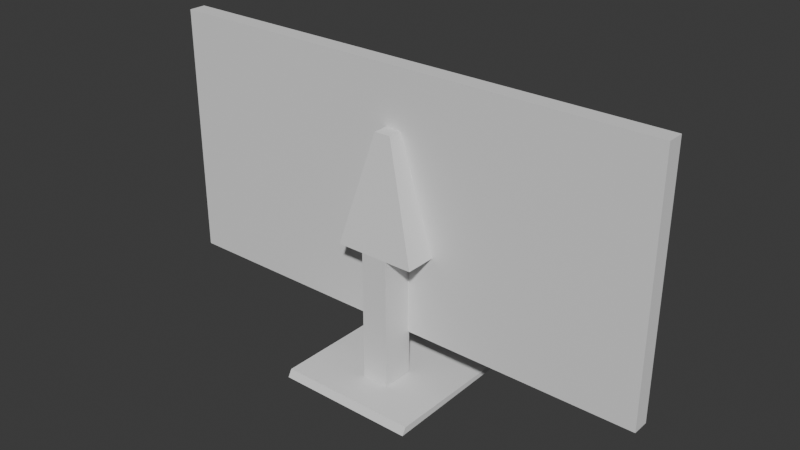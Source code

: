 # Source: M_n_h_nh.blend  (saved by Blender 4.4.32; exported with 4.5.12 LTS)
import bpy
from mathutils import Matrix  # noqa: F401  (used for matrix-valued properties, if any)

bpy.ops.wm.read_factory_settings(use_empty=True)
scene = bpy.context.scene
scene.name = 'Scene'

# ---- collections
col_collection = bpy.data.collections.new('Collection'); scene.collection.children.link(col_collection)

# ---- world
world_world = bpy.data.worlds.new('World'); scene.world = world_world
world_world.use_nodes = True; world_world.node_tree.nodes.clear()
_N = world_world.node_tree.nodes; _L = world_world.node_tree.links
n0 = _N.new('ShaderNodeOutputWorld'); n0.name = 'World Output'; n0.location = (300, 300)
n1 = _N.new('ShaderNodeBackground'); n1.name = 'Background'; n1.location = (10, 300)
n1.inputs[0].default_value = (0.05088, 0.05088, 0.05088, 1.0)
_L.new(n1.outputs[0], n0.inputs[0])
n0.is_active_output = True
world_world.color = (0.05088, 0.05088, 0.05088)
world_world.sun_shadow_jitter_overblur = 0.0

# ---- meshes
me_cube_008 = bpy.data.meshes.new('Cube.008')
me_cube_008.from_pydata([(0.5166, -0.004701, -0.1861), (0.5166, -0.004701, 0.3323), (-0.5203, -0.004701, -0.1861), (-0.5203, -0.004701, 0.3323), (0.4595, 0.03049, -0.1576), (0.4595, 0.03049, 0.3038), (-0.4633, 0.03049, -0.1576), (-0.4633, 0.03049, 0.3038), (-0.5203, 0.03049, 0.3323), (-0.5203, 0.03049, -0.1861), (0.5166, 0.03049, -0.1861), (0.5166, 0.03049, 0.3323), (-0.4633, -0.001373, 0.3038), (-0.4633, -0.001373, -0.1576), (0.4595, -0.001373, -0.1576), (0.4595, -0.001373, 0.3038), (-0.4633, 0.01963, 0.3038), (-0.4633, 0.01963, -0.1576), (0.4595, 0.01963, -0.1576), (0.4595, 0.01963, 0.3038), (-0.4633, 0.02197, 0.3038), (-0.4633, 0.02197, -0.1576), (0.4595, 0.02197, -0.1576), (0.4595, 0.02197, 0.3038), (0.0886, -0.06875, -0.01022), (0.01498, -0.03357, 0.2151), (-0.07622, -0.06875, -0.01022), (-0.01865, -0.03357, 0.2151), (0.0886, -0.001223, -0.01022), (0.01498, 0.01623, 0.2151), (-0.07622, -0.001223, -0.01022), (-0.01865, 0.01623, 0.2151), (-0.02128, -0.06875, -0.01022), (0.03366, -0.06875, -0.01022), (0.00377, -0.03357, 0.2151), (-0.007441, -0.03357, 0.2151), (0.03366, -0.001223, -0.01022), (-0.02128, -0.001223, -0.01022), (-0.007441, 0.01623, 0.2151), (0.00377, 0.01623, 0.2151), (-0.02128, -0.06875, -0.2784), (0.03366, -0.06875, -0.2784), (0.03366, -0.001223, -0.2784), (-0.02128, -0.001223, -0.2784), (-0.1448, 0.1646, -0.2811), (-0.1448, -0.142, -0.2778), (0.141, 0.1646, -0.2811), (0.141, -0.142, -0.2778), (0.141, 0.1793, -0.2891), (-0.1448, 0.1793, -0.2891), (-0.1448, -0.1502, -0.2924), (0.141, -0.1502, -0.2924)], [], [(0, 1, 3, 2), (2, 3, 8, 9), (5, 4, 14, 15), (10, 11, 1, 0), (2, 9, 10, 0), (8, 3, 1, 11), (7, 6, 9, 8), (6, 4, 10, 9), (5, 7, 8, 11), (4, 5, 11, 10), (12, 15, 19, 16), (4, 6, 13, 14), (7, 5, 15, 12), (6, 7, 12, 13), (17, 16, 20, 21), (13, 12, 16, 17), (15, 14, 18, 19), (14, 13, 17, 18), (21, 20, 23, 22), (19, 18, 22, 23), (18, 17, 21, 22), (16, 19, 23, 20), (32, 35, 27, 26), (26, 27, 31, 30), (36, 39, 29, 28), (28, 29, 25, 24), (33, 36, 28, 24), (39, 34, 25, 29), (31, 27, 35, 38), (38, 35, 34, 39), (26, 30, 37, 32), (37, 36, 42, 43), (30, 31, 38, 37), (37, 38, 39, 36), (24, 25, 34, 33), (33, 34, 35, 32), (40, 43, 42, 41), (33, 32, 40, 41), (32, 37, 43, 40), (36, 33, 41, 42), (44, 46, 47, 45), (49, 50, 51, 48), (47, 46, 48, 51), (44, 45, 50, 49), (45, 47, 51, 50), (46, 44, 49, 48)])
_uv = me_cube_008.uv_layers.new(name='UVMap')
_uv.uv.foreach_set('vector', [0.375, 0.0, 0.625, 0.0, 0.625, 0.25, 0.375, 0.25, 0.375, 0.25, 0.625, 0.25, 0.625, 0.5, 0.375, 0.5, 0.6112, 0.7362, 0.3888, 0.7362, 0.3888, 0.7362, 0.6112, 0.7362, 0.375, 0.75, 0.625, 0.75, 0.625, 1.0, 0.375, 1.0, 0.125, 0.5, 0.375, 0.5, 0.375, 0.75, 0.125, 0.75, 0.625, 0.5, 0.875, 0.5, 0.875, 0.75, 0.625, 0.75, 0.6112, 0.5138, 0.3888, 0.5138, 0.375, 0.5, 0.625, 0.5, 0.3888, 0.5138, 0.3888, 0.7362, 0.375, 0.75, 0.375, 0.5, 0.6112, 0.7362, 0.6112, 0.5138, 0.625, 0.5, 0.625, 0.75, 0.3888, 0.7362, 0.6112, 0.7362, 0.625, 0.75, 0.375, 0.75, 0.6112, 0.5138, 0.6112, 0.7362, 0.6112, 0.7362, 0.6112, 0.5138, 0.3888, 0.7362, 0.3888, 0.5138, 0.3888, 0.5138, 0.3888, 0.7362, 0.6112, 0.5138, 0.6112, 0.7362, 0.6112, 0.7362, 0.6112, 0.5138, 0.3888, 0.5138, 0.6112, 0.5138, 0.6112, 0.5138, 0.3888, 0.5138, 0.3888, 0.5138, 0.6112, 0.5138, 0.6112, 0.5138, 0.3888, 0.5138, 0.3888, 0.5138, 0.6112, 0.5138, 0.6112, 0.5138, 0.3888, 0.5138, 0.6112, 0.7362, 0.3888, 0.7362, 0.3888, 0.7362, 0.6112, 0.7362, 0.3888, 0.7362, 0.3888, 0.5138, 0.3888, 0.5138, 0.3888, 0.7362, 0.3888, 0.5138, 0.6112, 0.5138, 0.6112, 0.7362, 0.3888, 0.7362, 0.6112, 0.7362, 0.3888, 0.7362, 0.3888, 0.7362, 0.6112, 0.7362, 0.3888, 0.7362, 0.3888, 0.5138, 0.3888, 0.5138, 0.3888, 0.7362, 0.6112, 0.5138, 0.6112, 0.7362, 0.6112, 0.7362, 0.6112, 0.5138, 0.375, 0.1667, 0.625, 0.1667, 0.625, 0.25, 0.375, 0.25, 0.375, 0.25, 0.625, 0.25, 0.625, 0.5, 0.375, 0.5, 0.375, 0.6667, 0.625, 0.6667, 0.625, 0.75, 0.375, 0.75, 0.375, 0.75, 0.625, 0.75, 0.625, 1.0, 0.375, 1.0, 0.125, 0.6667, 0.375, 0.6667, 0.375, 0.75, 0.125, 0.75, 0.625, 0.6667, 0.875, 0.6667, 0.875, 0.75, 0.625, 0.75, 0.625, 0.5, 0.875, 0.5, 0.875, 0.5833, 0.625, 0.5833, 0.625, 0.5833, 0.875, 0.5833, 0.875, 0.6667, 0.625, 0.6667, 0.125, 0.5, 0.375, 0.5, 0.375, 0.5833, 0.125, 0.5833, 0.375, 0.5833, 0.375, 0.6667, 0.375, 0.6667, 0.375, 0.5833, 0.375, 0.5, 0.625, 0.5, 0.625, 0.5833, 0.375, 0.5833, 0.375, 0.5833, 0.625, 0.5833, 0.625, 0.6667, 0.375, 0.6667, 0.375, 0.0, 0.625, 0.0, 0.625, 0.08333, 0.375, 0.08333, 0.375, 0.08333, 0.625, 0.08333, 0.625, 0.1667, 0.375, 0.1667, 0.125, 0.5833, 0.375, 0.5833, 0.375, 0.6667, 0.125, 0.6667, 0.375, 0.08333, 0.375, 0.1667, 0.375, 0.1667, 0.375, 0.08333, 0.125, 0.5833, 0.375, 0.5833, 0.375, 0.5833, 0.125, 0.5833, 0.375, 0.6667, 0.125, 0.6667, 0.125, 0.6667, 0.375, 0.6667, 0.0, 0.0, 0.0, 1.0, 1.0, 1.0, 1.0, 0.0, 0.0, 0.0, 1.0, 0.0, 1.0, 1.0, 0.0, 1.0, 1.0, 1.0, 0.0, 1.0, 0.0, 1.0, 1.0, 1.0, 0.0, 0.0, 1.0, 0.0, 1.0, 0.0, 0.0, 0.0, 1.0, 0.0, 1.0, 1.0, 1.0, 1.0, 1.0, 0.0, 0.0, 1.0, 0.0, 0.0, 0.0, 0.0, 0.0, 1.0])
me_cube_008.update()

# ---- objects
ob_man_hinh = bpy.data.objects.new('Man Hinh', me_cube_008)

# ---- transforms, parenting, visibility, modifiers, constraints
ob_man_hinh.location = (0.0, 0.0, 0.0)

# ---- collection membership
col_collection.objects.link(ob_man_hinh)

# ---- scene / render settings (as saved in the file)
scene.frame_start = 1; scene.frame_end = 250; scene.frame_set(1)
scene.render.engine = 'BLENDER_EEVEE_NEXT'
bpy.context.view_layer.update()

# ---- added for rendering (the .blend has no active camera and no usable light): camera, sun
cam_auto = bpy.data.cameras.new('AutoCamera')
cam_auto.lens = 50.0
cam_auto.sensor_width = 36.0
cam_auto.clip_end = 1000.0
ob_auto_camera = bpy.data.objects.new('AutoCamera', cam_auto)
scene.collection.objects.link(ob_auto_camera)
ob_auto_camera.location = (1.15896, -1.37845, 0.948627)
ob_auto_camera.rotation_euler = (1.09748, -7.21219e-08, 0.694738)
scene.camera = ob_auto_camera
light_auto_sun = bpy.data.lights.new('AutoSun', 'SUN')
light_auto_sun.energy = 3.0
light_auto_sun.angle = 0.0523599
ob_auto_sun = bpy.data.objects.new('AutoSun', light_auto_sun)
scene.collection.objects.link(ob_auto_sun)
ob_auto_sun.rotation_euler = (0.872665, 0.174533, 0.523599)
bpy.context.view_layer.update()
